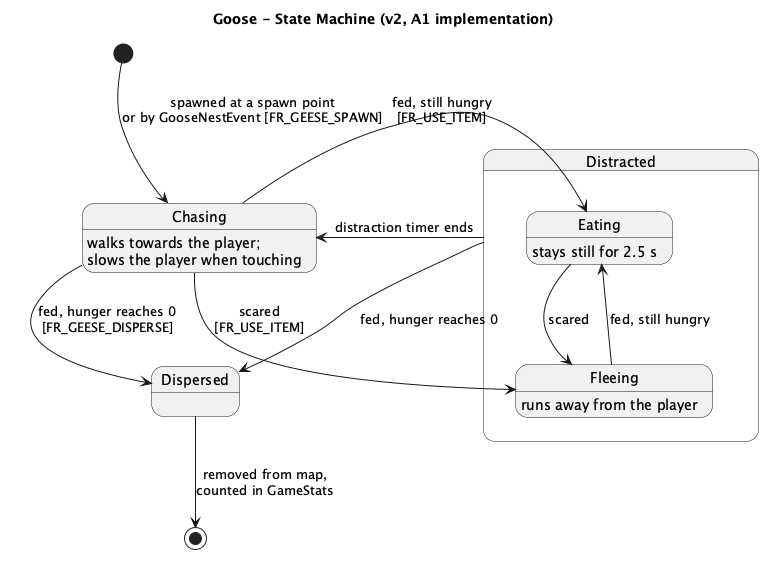

The diagram above was rendered by PlantUML. Its source (embedded in the PNG):
@startuml state-goose
title Goose - State Machine (v2, A1 implementation)
[*] --> Chasing : spawned at a spawn point\nor by GooseNestEvent [FR_GEESE_SPAWN]

state Distracted {
  state Eating
  state Fleeing
}

Chasing --> Eating : fed, still hungry\n[FR_USE_ITEM]
Chasing --> Fleeing : scared\n[FR_USE_ITEM]
Eating --> Fleeing : scared
Fleeing --> Eating : fed, still hungry
Distracted --> Chasing : distraction timer ends
Chasing --> Dispersed : fed, hunger reaches 0\n[FR_GEESE_DISPERSE]
Distracted --> Dispersed : fed, hunger reaches 0
Dispersed --> [*] : removed from map,\ncounted in GameStats

Chasing : walks towards the player;\nslows the player when touching
Eating : stays still for 2.5 s
Fleeing : runs away from the player
@enduml